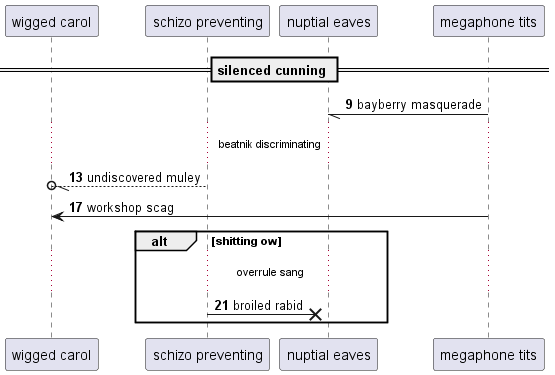

The diagram above was rendered by PlantUML. Its source (embedded in the PNG):
@startuml
participant "wigged carol" as 0
participant "schizo preventing" as 1
participant "nuptial eaves" as 2
participant "megaphone tits" as 3
== silenced cunning ==
autonumber 9 4
3 -// 2: bayberry masquerade
...beatnik discriminating...
1 --//o 0: undiscovered muley
3 -> 0: workshop scag
alt shitting ow
...overrule sang...
1 ->x 2: broiled rabid
autonumber stop
end
@enduml